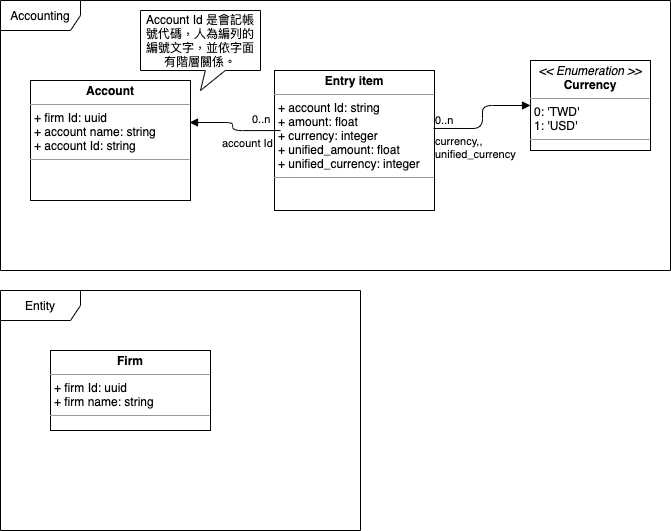

The diagram above was exported from draw.io. Its source (the exported page's mxGraphModel, read from the mxfile embedded in the PNG):
<mxGraphModel dx="1106" dy="856" grid="1" gridSize="10" guides="1" tooltips="1" connect="1" arrows="1" fold="1" page="1" pageScale="1" pageWidth="827" pageHeight="1169" math="0" shadow="0">
  <root>
    <mxCell id="0" />
    <mxCell id="1" parent="0" />
    <mxCell id="QtTF-WBLwQV_FuI8IjpO-1" value="Accounting" style="shape=umlFrame;whiteSpace=wrap;html=1;width=80;height=30;" vertex="1" parent="1">
      <mxGeometry x="60" y="60" width="670" height="270" as="geometry" />
    </mxCell>
    <mxCell id="QtTF-WBLwQV_FuI8IjpO-2" value="&lt;p style=&quot;margin: 0px ; margin-top: 4px ; text-align: center&quot;&gt;&lt;b&gt;Account&lt;/b&gt;&lt;/p&gt;&lt;hr size=&quot;1&quot;&gt;&lt;p style=&quot;margin: 0px ; margin-left: 4px&quot;&gt;+ firm Id: uuid&lt;/p&gt;&lt;p style=&quot;margin: 0px ; margin-left: 4px&quot;&gt;+ account name: string&lt;/p&gt;&lt;p style=&quot;margin: 0px ; margin-left: 4px&quot;&gt;+ account Id: string&lt;/p&gt;&lt;hr size=&quot;1&quot;&gt;&lt;p style=&quot;margin: 0px ; margin-left: 4px&quot;&gt;&lt;br&gt;&lt;/p&gt;" style="verticalAlign=top;align=left;overflow=fill;fontSize=12;fontFamily=Helvetica;html=1;" vertex="1" parent="1">
      <mxGeometry x="90" y="140" width="160" height="120" as="geometry" />
    </mxCell>
    <mxCell id="QtTF-WBLwQV_FuI8IjpO-3" value="Account Id 是會記帳號代碼，人為編列的編號文字，並依字面有階層關係。" style="shape=callout;whiteSpace=wrap;html=1;perimeter=calloutPerimeter;size=20;position=0.54;" vertex="1" parent="1">
      <mxGeometry x="200" y="70" width="120" height="80" as="geometry" />
    </mxCell>
    <mxCell id="QtTF-WBLwQV_FuI8IjpO-4" value="&lt;p style=&quot;margin: 0px ; margin-top: 4px ; text-align: center&quot;&gt;&lt;b&gt;Entry item&lt;/b&gt;&lt;/p&gt;&lt;hr size=&quot;1&quot;&gt;&lt;p style=&quot;margin: 0px ; margin-left: 4px&quot;&gt;+ account Id: string&lt;/p&gt;&lt;p style=&quot;margin: 0px ; margin-left: 4px&quot;&gt;+ amount: float&lt;/p&gt;&lt;p style=&quot;margin: 0px ; margin-left: 4px&quot;&gt;+ currency: integer&lt;/p&gt;&lt;p style=&quot;margin: 0px ; margin-left: 4px&quot;&gt;+ unified_amount: float&lt;/p&gt;&lt;p style=&quot;margin: 0px ; margin-left: 4px&quot;&gt;+ unified_currency: integer&lt;/p&gt;&lt;hr size=&quot;1&quot;&gt;&lt;p style=&quot;margin: 0px ; margin-left: 4px&quot;&gt;&lt;br&gt;&lt;/p&gt;" style="verticalAlign=top;align=left;overflow=fill;fontSize=12;fontFamily=Helvetica;html=1;" vertex="1" parent="1">
      <mxGeometry x="334" y="130" width="160" height="140" as="geometry" />
    </mxCell>
    <mxCell id="QtTF-WBLwQV_FuI8IjpO-5" value="&lt;p style=&quot;margin: 0px ; margin-top: 4px ; text-align: center&quot;&gt;&lt;i&gt;&amp;lt;&amp;lt; Enumeration &amp;gt;&amp;gt;&lt;/i&gt;&lt;br&gt;&lt;b&gt;Currency&lt;/b&gt;&lt;/p&gt;&lt;hr size=&quot;1&quot;&gt;&lt;p style=&quot;margin: 0px ; margin-left: 4px&quot;&gt;0: 'TWD'&lt;br&gt;1: 'USD'&lt;/p&gt;&lt;hr size=&quot;1&quot;&gt;&lt;p style=&quot;margin: 0px ; margin-left: 4px&quot;&gt;&lt;br&gt;&lt;/p&gt;" style="verticalAlign=top;align=left;overflow=fill;fontSize=12;fontFamily=Helvetica;html=1;" vertex="1" parent="1">
      <mxGeometry x="590" y="120" width="120" height="90" as="geometry" />
    </mxCell>
    <mxCell id="QtTF-WBLwQV_FuI8IjpO-6" value="currency,,&lt;br&gt;unified_currency" style="endArrow=block;endFill=1;html=1;edgeStyle=orthogonalEdgeStyle;align=left;verticalAlign=top;exitX=0.994;exitY=0.414;exitDx=0;exitDy=0;exitPerimeter=0;" edge="1" parent="1" source="QtTF-WBLwQV_FuI8IjpO-4" target="QtTF-WBLwQV_FuI8IjpO-5">
      <mxGeometry x="-1" relative="1" as="geometry">
        <mxPoint x="330" y="350" as="sourcePoint" />
        <mxPoint x="490" y="350" as="targetPoint" />
      </mxGeometry>
    </mxCell>
    <mxCell id="QtTF-WBLwQV_FuI8IjpO-7" value="0..n" style="edgeLabel;resizable=0;html=1;align=left;verticalAlign=bottom;" connectable="0" vertex="1" parent="QtTF-WBLwQV_FuI8IjpO-6">
      <mxGeometry x="-1" relative="1" as="geometry" />
    </mxCell>
    <mxCell id="QtTF-WBLwQV_FuI8IjpO-8" value="account Id" style="endArrow=block;endFill=1;html=1;edgeStyle=orthogonalEdgeStyle;align=left;verticalAlign=top;exitX=0.038;exitY=0.429;exitDx=0;exitDy=0;exitPerimeter=0;entryX=0.994;entryY=0.35;entryDx=0;entryDy=0;entryPerimeter=0;" edge="1" parent="1" source="QtTF-WBLwQV_FuI8IjpO-4" target="QtTF-WBLwQV_FuI8IjpO-2">
      <mxGeometry x="0.3754" y="8" relative="1" as="geometry">
        <mxPoint x="459.99999999999994" y="432.96000000000004" as="sourcePoint" />
        <mxPoint x="310" y="400" as="targetPoint" />
        <mxPoint as="offset" />
      </mxGeometry>
    </mxCell>
    <mxCell id="QtTF-WBLwQV_FuI8IjpO-9" value="0..n" style="edgeLabel;resizable=0;html=1;align=left;verticalAlign=bottom;" connectable="0" vertex="1" parent="QtTF-WBLwQV_FuI8IjpO-8">
      <mxGeometry x="-1" relative="1" as="geometry">
        <mxPoint x="-30" y="-2.96" as="offset" />
      </mxGeometry>
    </mxCell>
    <mxCell id="QtTF-WBLwQV_FuI8IjpO-10" value="Entity" style="shape=umlFrame;whiteSpace=wrap;html=1;width=80;height=30;" vertex="1" parent="1">
      <mxGeometry x="60" y="350" width="360" height="240" as="geometry" />
    </mxCell>
    <mxCell id="QtTF-WBLwQV_FuI8IjpO-12" value="&lt;p style=&quot;margin: 0px ; margin-top: 4px ; text-align: center&quot;&gt;&lt;b&gt;Firm&lt;/b&gt;&lt;/p&gt;&lt;hr size=&quot;1&quot;&gt;&lt;p style=&quot;margin: 0px ; margin-left: 4px&quot;&gt;+ firm Id: uuid&lt;/p&gt;&lt;p style=&quot;margin: 0px ; margin-left: 4px&quot;&gt;+ firm name: string&lt;/p&gt;&lt;hr size=&quot;1&quot;&gt;&lt;p style=&quot;margin: 0px ; margin-left: 4px&quot;&gt;&lt;br&gt;&lt;/p&gt;" style="verticalAlign=top;align=left;overflow=fill;fontSize=12;fontFamily=Helvetica;html=1;" vertex="1" parent="1">
      <mxGeometry x="110" y="410" width="160" height="80" as="geometry" />
    </mxCell>
  </root>
</mxGraphModel>